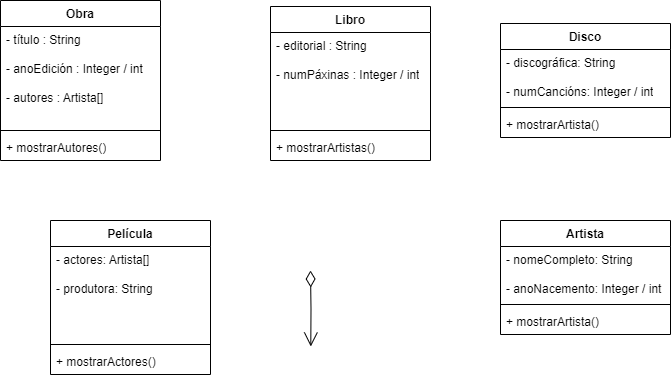

The diagram above was exported from draw.io. Its source (the exported page's mxGraphModel, read from the mxfile embedded in the PNG):
<mxGraphModel dx="1195" dy="622" grid="1" gridSize="10" guides="1" tooltips="1" connect="1" arrows="1" fold="1" page="1" pageScale="1" pageWidth="1654" pageHeight="1169" math="0" shadow="0">
  <root>
    <mxCell id="0" />
    <mxCell id="1" parent="0" />
    <mxCell id="yO7yk4m7Yw3FB1R7r-Qd-18" value="Obra" style="swimlane;fontStyle=1;align=center;verticalAlign=top;childLayout=stackLayout;horizontal=1;startSize=26;horizontalStack=0;resizeParent=1;resizeParentMax=0;resizeLast=0;collapsible=1;marginBottom=0;whiteSpace=wrap;html=1;" vertex="1" parent="1">
      <mxGeometry x="360" y="330" width="160" height="160" as="geometry" />
    </mxCell>
    <mxCell id="yO7yk4m7Yw3FB1R7r-Qd-19" value="- título : String&lt;div&gt;&lt;br&gt;&lt;/div&gt;&lt;div&gt;- anoEdición : Integer / int&lt;/div&gt;&lt;div&gt;&lt;br&gt;&lt;/div&gt;&lt;div&gt;- autores : Artista[]&lt;br&gt;&lt;div&gt;&lt;br&gt;&lt;/div&gt;&lt;/div&gt;&lt;div&gt;&lt;br&gt;&lt;/div&gt;" style="text;strokeColor=none;fillColor=none;align=left;verticalAlign=top;spacingLeft=4;spacingRight=4;overflow=hidden;rotatable=0;points=[[0,0.5],[1,0.5]];portConstraint=eastwest;whiteSpace=wrap;html=1;" vertex="1" parent="yO7yk4m7Yw3FB1R7r-Qd-18">
      <mxGeometry y="26" width="160" height="100" as="geometry" />
    </mxCell>
    <mxCell id="yO7yk4m7Yw3FB1R7r-Qd-20" value="" style="line;strokeWidth=1;fillColor=none;align=left;verticalAlign=middle;spacingTop=-1;spacingLeft=3;spacingRight=3;rotatable=0;labelPosition=right;points=[];portConstraint=eastwest;strokeColor=inherit;" vertex="1" parent="yO7yk4m7Yw3FB1R7r-Qd-18">
      <mxGeometry y="126" width="160" height="8" as="geometry" />
    </mxCell>
    <mxCell id="yO7yk4m7Yw3FB1R7r-Qd-21" value="+ mostrarAutores()" style="text;strokeColor=none;fillColor=none;align=left;verticalAlign=top;spacingLeft=4;spacingRight=4;overflow=hidden;rotatable=0;points=[[0,0.5],[1,0.5]];portConstraint=eastwest;whiteSpace=wrap;html=1;" vertex="1" parent="yO7yk4m7Yw3FB1R7r-Qd-18">
      <mxGeometry y="134" width="160" height="26" as="geometry" />
    </mxCell>
    <mxCell id="yO7yk4m7Yw3FB1R7r-Qd-22" value="Disco" style="swimlane;fontStyle=1;align=center;verticalAlign=top;childLayout=stackLayout;horizontal=1;startSize=26;horizontalStack=0;resizeParent=1;resizeParentMax=0;resizeLast=0;collapsible=1;marginBottom=0;whiteSpace=wrap;html=1;" vertex="1" parent="1">
      <mxGeometry x="860" y="353" width="170" height="114" as="geometry" />
    </mxCell>
    <mxCell id="yO7yk4m7Yw3FB1R7r-Qd-23" value="&lt;div&gt;&lt;div&gt;- discográfica: String&lt;/div&gt;&lt;/div&gt;&lt;div&gt;&lt;br&gt;&lt;/div&gt;&lt;div&gt;- numCancións: Integer / int&lt;/div&gt;" style="text;strokeColor=none;fillColor=none;align=left;verticalAlign=top;spacingLeft=4;spacingRight=4;overflow=hidden;rotatable=0;points=[[0,0.5],[1,0.5]];portConstraint=eastwest;whiteSpace=wrap;html=1;" vertex="1" parent="yO7yk4m7Yw3FB1R7r-Qd-22">
      <mxGeometry y="26" width="170" height="54" as="geometry" />
    </mxCell>
    <mxCell id="yO7yk4m7Yw3FB1R7r-Qd-24" value="" style="line;strokeWidth=1;fillColor=none;align=left;verticalAlign=middle;spacingTop=-1;spacingLeft=3;spacingRight=3;rotatable=0;labelPosition=right;points=[];portConstraint=eastwest;strokeColor=inherit;" vertex="1" parent="yO7yk4m7Yw3FB1R7r-Qd-22">
      <mxGeometry y="80" width="170" height="8" as="geometry" />
    </mxCell>
    <mxCell id="yO7yk4m7Yw3FB1R7r-Qd-25" value="+ mostrarArtista()" style="text;strokeColor=none;fillColor=none;align=left;verticalAlign=top;spacingLeft=4;spacingRight=4;overflow=hidden;rotatable=0;points=[[0,0.5],[1,0.5]];portConstraint=eastwest;whiteSpace=wrap;html=1;" vertex="1" parent="yO7yk4m7Yw3FB1R7r-Qd-22">
      <mxGeometry y="88" width="170" height="26" as="geometry" />
    </mxCell>
    <mxCell id="yO7yk4m7Yw3FB1R7r-Qd-26" value="Película" style="swimlane;fontStyle=1;align=center;verticalAlign=top;childLayout=stackLayout;horizontal=1;startSize=26;horizontalStack=0;resizeParent=1;resizeParentMax=0;resizeLast=0;collapsible=1;marginBottom=0;whiteSpace=wrap;html=1;" vertex="1" parent="1">
      <mxGeometry x="410" y="550" width="160" height="154" as="geometry" />
    </mxCell>
    <mxCell id="yO7yk4m7Yw3FB1R7r-Qd-27" value="- actores: Artista[]&lt;div&gt;&lt;br&gt;&lt;/div&gt;&lt;div&gt;- produtora: String&lt;/div&gt;&lt;div&gt;&lt;br&gt;&lt;/div&gt;&lt;div&gt;&lt;br&gt;&lt;/div&gt;" style="text;strokeColor=none;fillColor=none;align=left;verticalAlign=top;spacingLeft=4;spacingRight=4;overflow=hidden;rotatable=0;points=[[0,0.5],[1,0.5]];portConstraint=eastwest;whiteSpace=wrap;html=1;" vertex="1" parent="yO7yk4m7Yw3FB1R7r-Qd-26">
      <mxGeometry y="26" width="160" height="94" as="geometry" />
    </mxCell>
    <mxCell id="yO7yk4m7Yw3FB1R7r-Qd-28" value="" style="line;strokeWidth=1;fillColor=none;align=left;verticalAlign=middle;spacingTop=-1;spacingLeft=3;spacingRight=3;rotatable=0;labelPosition=right;points=[];portConstraint=eastwest;strokeColor=inherit;" vertex="1" parent="yO7yk4m7Yw3FB1R7r-Qd-26">
      <mxGeometry y="120" width="160" height="8" as="geometry" />
    </mxCell>
    <mxCell id="yO7yk4m7Yw3FB1R7r-Qd-29" value="+ mostrarActores()" style="text;strokeColor=none;fillColor=none;align=left;verticalAlign=top;spacingLeft=4;spacingRight=4;overflow=hidden;rotatable=0;points=[[0,0.5],[1,0.5]];portConstraint=eastwest;whiteSpace=wrap;html=1;" vertex="1" parent="yO7yk4m7Yw3FB1R7r-Qd-26">
      <mxGeometry y="128" width="160" height="26" as="geometry" />
    </mxCell>
    <mxCell id="yO7yk4m7Yw3FB1R7r-Qd-30" value="Libro" style="swimlane;fontStyle=1;align=center;verticalAlign=top;childLayout=stackLayout;horizontal=1;startSize=26;horizontalStack=0;resizeParent=1;resizeParentMax=0;resizeLast=0;collapsible=1;marginBottom=0;whiteSpace=wrap;html=1;" vertex="1" parent="1">
      <mxGeometry x="630" y="336" width="160" height="154" as="geometry" />
    </mxCell>
    <mxCell id="yO7yk4m7Yw3FB1R7r-Qd-31" value="- editorial : String&lt;div&gt;&lt;br&gt;&lt;/div&gt;&lt;div&gt;- numPáxinas : Integer / int&lt;/div&gt;" style="text;strokeColor=none;fillColor=none;align=left;verticalAlign=top;spacingLeft=4;spacingRight=4;overflow=hidden;rotatable=0;points=[[0,0.5],[1,0.5]];portConstraint=eastwest;whiteSpace=wrap;html=1;" vertex="1" parent="yO7yk4m7Yw3FB1R7r-Qd-30">
      <mxGeometry y="26" width="160" height="94" as="geometry" />
    </mxCell>
    <mxCell id="yO7yk4m7Yw3FB1R7r-Qd-32" value="" style="line;strokeWidth=1;fillColor=none;align=left;verticalAlign=middle;spacingTop=-1;spacingLeft=3;spacingRight=3;rotatable=0;labelPosition=right;points=[];portConstraint=eastwest;strokeColor=inherit;" vertex="1" parent="yO7yk4m7Yw3FB1R7r-Qd-30">
      <mxGeometry y="120" width="160" height="8" as="geometry" />
    </mxCell>
    <mxCell id="yO7yk4m7Yw3FB1R7r-Qd-33" value="+ mostrarArtistas()" style="text;strokeColor=none;fillColor=none;align=left;verticalAlign=top;spacingLeft=4;spacingRight=4;overflow=hidden;rotatable=0;points=[[0,0.5],[1,0.5]];portConstraint=eastwest;whiteSpace=wrap;html=1;" vertex="1" parent="yO7yk4m7Yw3FB1R7r-Qd-30">
      <mxGeometry y="128" width="160" height="26" as="geometry" />
    </mxCell>
    <mxCell id="yO7yk4m7Yw3FB1R7r-Qd-52" value="" style="endArrow=open;html=1;endSize=12;startArrow=diamondThin;startSize=14;startFill=0;edgeStyle=orthogonalEdgeStyle;align=left;verticalAlign=bottom;rounded=0;exitX=0.459;exitY=-0.012;exitDx=0;exitDy=0;exitPerimeter=0;entryX=0.5;entryY=0;entryDx=0;entryDy=0;" edge="1" parent="1">
      <mxGeometry x="-1" y="3" relative="1" as="geometry">
        <mxPoint x="670" y="600.002" as="sourcePoint" />
        <mxPoint x="670.29" y="676" as="targetPoint" />
      </mxGeometry>
    </mxCell>
    <mxCell id="yO7yk4m7Yw3FB1R7r-Qd-68" value="Artista" style="swimlane;fontStyle=1;align=center;verticalAlign=top;childLayout=stackLayout;horizontal=1;startSize=26;horizontalStack=0;resizeParent=1;resizeParentMax=0;resizeLast=0;collapsible=1;marginBottom=0;whiteSpace=wrap;html=1;" vertex="1" parent="1">
      <mxGeometry x="860" y="550" width="170" height="114" as="geometry" />
    </mxCell>
    <mxCell id="yO7yk4m7Yw3FB1R7r-Qd-69" value="- nomeCompleto: String&lt;div&gt;&lt;br&gt;&lt;/div&gt;&lt;div&gt;- anoNacemento: Integer / int&amp;nbsp;&lt;br&gt;&lt;div&gt;&lt;br&gt;&lt;/div&gt;&lt;/div&gt;" style="text;strokeColor=none;fillColor=none;align=left;verticalAlign=top;spacingLeft=4;spacingRight=4;overflow=hidden;rotatable=0;points=[[0,0.5],[1,0.5]];portConstraint=eastwest;whiteSpace=wrap;html=1;" vertex="1" parent="yO7yk4m7Yw3FB1R7r-Qd-68">
      <mxGeometry y="26" width="170" height="54" as="geometry" />
    </mxCell>
    <mxCell id="yO7yk4m7Yw3FB1R7r-Qd-70" value="" style="line;strokeWidth=1;fillColor=none;align=left;verticalAlign=middle;spacingTop=-1;spacingLeft=3;spacingRight=3;rotatable=0;labelPosition=right;points=[];portConstraint=eastwest;strokeColor=inherit;" vertex="1" parent="yO7yk4m7Yw3FB1R7r-Qd-68">
      <mxGeometry y="80" width="170" height="8" as="geometry" />
    </mxCell>
    <mxCell id="yO7yk4m7Yw3FB1R7r-Qd-71" value="+ mostrarArtista()" style="text;strokeColor=none;fillColor=none;align=left;verticalAlign=top;spacingLeft=4;spacingRight=4;overflow=hidden;rotatable=0;points=[[0,0.5],[1,0.5]];portConstraint=eastwest;whiteSpace=wrap;html=1;" vertex="1" parent="yO7yk4m7Yw3FB1R7r-Qd-68">
      <mxGeometry y="88" width="170" height="26" as="geometry" />
    </mxCell>
  </root>
</mxGraphModel>